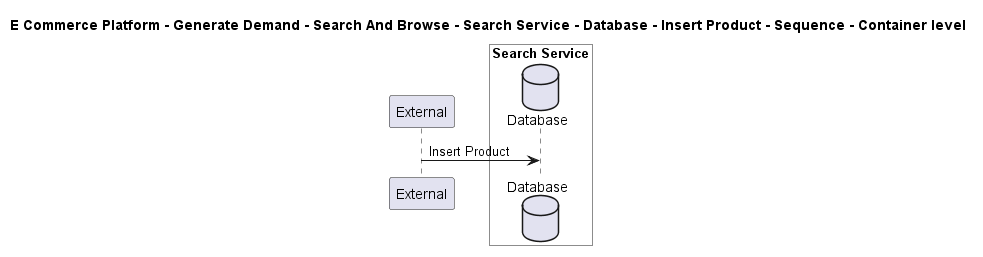

The diagram above was rendered by PlantUML. Its source (embedded in the PNG):
@startuml

title E Commerce Platform - Generate Demand - Search And Browse - Search Service - Database - Insert Product - Sequence - Container level

participant "External" as C4InterFlow.SoftwareSystems.ExternalSystem

box "Search Service" #White
    database "Database" as ECommercePlatform.GenerateDemand.SearchAndBrowse.SoftwareSystems.SearchService.Containers.Database
end box


C4InterFlow.SoftwareSystems.ExternalSystem -> ECommercePlatform.GenerateDemand.SearchAndBrowse.SoftwareSystems.SearchService.Containers.Database : Insert Product


@enduml